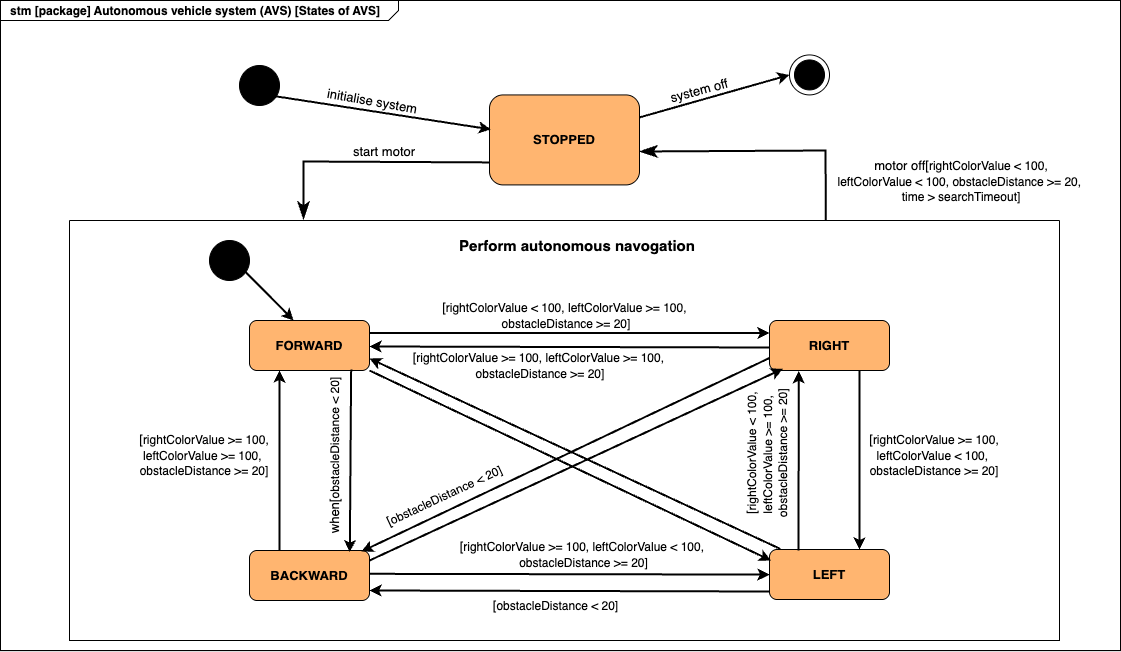

The diagram above was exported from draw.io. Its source (the exported page's mxGraphModel, read from the mxfile embedded in the PNG):
<mxGraphModel dx="1189" dy="967" grid="1" gridSize="10" guides="1" tooltips="1" connect="1" arrows="1" fold="1" page="1" pageScale="1.5" pageWidth="1169" pageHeight="826" background="none" math="0" shadow="0">
  <root>
    <mxCell id="0" style=";html=1;" />
    <mxCell id="1" style=";html=1;" parent="0" />
    <mxCell id="1672d66443f91eb5-1" value="&lt;p style=&quot;margin: 0px ; margin-top: 4px ; margin-left: 10px ; text-align: left&quot;&gt;&lt;font style=&quot;color: light-dark(rgb(0, 0, 0), rgb(0, 0, 0));&quot;&gt;stm [package] Autonomous vehicle system (AVS) [States of AVS]&lt;/font&gt;&lt;/p&gt;" style="html=1;strokeWidth=1;shape=mxgraph.sysml.package;html=1;overflow=fill;whiteSpace=wrap;fillColor=light-dark(#FFFFFF,#FFFFFF);gradientColor=none;fontSize=12;align=center;labelX=398.71;strokeColor=light-dark(#000000,#000000);labelPosition=center;verticalLabelPosition=middle;verticalAlign=middle;fontStyle=1;perimeterSpacing=5;" parent="1" vertex="1">
      <mxGeometry x="91" y="220" width="1120" height="650" as="geometry" />
    </mxCell>
    <mxCell id="8eFWPgKYQdGRew3rwQAZ-91" value="" style="shape=ellipse;html=1;fillColor=strokeColor;fontSize=18;fontColor=#ffffff;strokeColor=light-dark(#000000,#000000);" vertex="1" parent="1">
      <mxGeometry x="330" y="285" width="40" height="40" as="geometry" />
    </mxCell>
    <mxCell id="8eFWPgKYQdGRew3rwQAZ-95" value="" style="shape=mxgraph.sysml.actFinal;html=1;verticalLabelPosition=bottom;labelBackgroundColor=#ffffff;verticalAlign=top;strokeColor=light-dark(#000000,#000000);fillColor=light-dark(#FFFFFF,#FFFFFF);" vertex="1" parent="1">
      <mxGeometry x="880" y="274.41" width="40" height="40" as="geometry" />
    </mxCell>
    <mxCell id="8eFWPgKYQdGRew3rwQAZ-109" value="&lt;span style=&quot;font-size: 13px;&quot;&gt;&lt;b&gt;STOPPED&lt;/b&gt;&lt;/span&gt;" style="shape=rect;rounded=1;html=1;whiteSpace=wrap;align=center;fillColor=light-dark(#FFFFFF,#FFB570);strokeColor=light-dark(#000000,#000000);fontColor=light-dark(#000000,#000000);" vertex="1" parent="1">
      <mxGeometry x="580" y="314.41" width="150" height="90" as="geometry" />
    </mxCell>
    <mxCell id="8eFWPgKYQdGRew3rwQAZ-111" value="" style="endArrow=classic;html=1;rounded=0;strokeColor=light-dark(#000000,#000000);exitX=0.889;exitY=0.768;exitDx=0;exitDy=0;strokeWidth=2;exitPerimeter=0;entryX=0.009;entryY=0.383;entryDx=0;entryDy=0;entryPerimeter=0;" edge="1" parent="1" source="8eFWPgKYQdGRew3rwQAZ-91" target="8eFWPgKYQdGRew3rwQAZ-109">
      <mxGeometry width="50" height="50" relative="1" as="geometry">
        <mxPoint x="570" y="560" as="sourcePoint" />
        <mxPoint x="540" y="344" as="targetPoint" />
      </mxGeometry>
    </mxCell>
    <mxCell id="8eFWPgKYQdGRew3rwQAZ-128" value="initialise system&amp;nbsp;" style="text;html=1;align=center;verticalAlign=middle;whiteSpace=wrap;rounded=0;fontColor=light-dark(#000000,#000000);rotation=10;fontSize=13;" vertex="1" parent="1">
      <mxGeometry x="405" y="306" width="120" height="30" as="geometry" />
    </mxCell>
    <mxCell id="8eFWPgKYQdGRew3rwQAZ-168" value="" style="html=1;verticalAlign=bottom;labelBackgroundColor=none;endArrow=classicThin;endFill=1;rounded=0;strokeColor=light-dark(#000000,#000000);strokeWidth=2;align=center;fontFamily=Helvetica;fontSize=11;fontColor=light-dark(#000000,#000000);edgeStyle=none;endSize=12;exitX=0;exitY=0.75;exitDx=0;exitDy=0;" edge="1" parent="1" source="8eFWPgKYQdGRew3rwQAZ-109">
      <mxGeometry width="160" relative="1" as="geometry">
        <mxPoint x="538.7" y="381.10000000000014" as="sourcePoint" />
        <mxPoint x="394" y="439" as="targetPoint" />
        <Array as="points">
          <mxPoint x="394" y="381" />
        </Array>
      </mxGeometry>
    </mxCell>
    <mxCell id="8eFWPgKYQdGRew3rwQAZ-185" value="" style="swimlane;startSize=0;strokeColor=light-dark(#000000,#000000);align=center;verticalAlign=top;fontFamily=Helvetica;fontSize=11;fontColor=light-dark(#000000,#000000);labelBackgroundColor=#ffffff;fillColor=strokeColor;" vertex="1" parent="1">
      <mxGeometry x="160" y="440" width="990" height="420" as="geometry" />
    </mxCell>
    <mxCell id="8eFWPgKYQdGRew3rwQAZ-187" value="Perform autonomous navogation" style="text;html=1;align=center;verticalAlign=middle;whiteSpace=wrap;rounded=0;fontFamily=Helvetica;fontSize=15;fontColor=light-dark(#000000,#000000);labelBackgroundColor=light-dark(#FFFFFF,transparent);rotation=0;fontStyle=1" vertex="1" parent="8eFWPgKYQdGRew3rwQAZ-185">
      <mxGeometry x="367.5" y="10" width="280" height="30" as="geometry" />
    </mxCell>
    <mxCell id="8eFWPgKYQdGRew3rwQAZ-169" value="&lt;div style=&quot;text-align: center;&quot;&gt;&lt;span style=&quot;text-align: start; background-color: light-dark(rgb(255, 255, 255), transparent); text-wrap-mode: nowrap;&quot;&gt;[&lt;/span&gt;&lt;span style=&quot;font-size: 12px; text-align: start; background-color: light-dark(rgb(255, 255, 255), transparent);&quot;&gt;rightColorValue &amp;gt;= 100,&lt;/span&gt;&lt;/div&gt;&lt;div style=&quot;text-wrap-mode: nowrap;&quot;&gt;&lt;span style=&quot;font-size: 12px; text-align: start; text-wrap-mode: wrap;&quot;&gt;leftColorValue &amp;gt;= 100,&amp;nbsp;&lt;/span&gt;&lt;/div&gt;&lt;div style=&quot;text-wrap-mode: nowrap;&quot;&gt;&lt;span style=&quot;font-size: 12px; text-align: start; text-wrap-mode: wrap;&quot;&gt;obstacleDistance &amp;gt;= 20]&lt;/span&gt;&lt;/div&gt;" style="text;html=1;align=center;verticalAlign=middle;whiteSpace=wrap;rounded=0;fontFamily=Helvetica;fontSize=13;fontColor=light-dark(#000000,#000000);labelBackgroundColor=light-dark(#FFFFFF,transparent);rotation=0;" vertex="1" parent="8eFWPgKYQdGRew3rwQAZ-185">
      <mxGeometry x="30" y="220" width="210" height="30" as="geometry" />
    </mxCell>
    <mxCell id="8eFWPgKYQdGRew3rwQAZ-204" value="&lt;span style=&quot;font-size: 13px;&quot;&gt;&lt;b&gt;LEFT&lt;/b&gt;&lt;/span&gt;" style="shape=rect;rounded=1;html=1;whiteSpace=wrap;align=center;fillColor=light-dark(#FFFFFF,#FFB570);strokeColor=light-dark(#000000,#000000);fontColor=light-dark(#000000,#000000);" vertex="1" parent="8eFWPgKYQdGRew3rwQAZ-185">
      <mxGeometry x="700" y="329" width="120" height="50" as="geometry" />
    </mxCell>
    <mxCell id="8eFWPgKYQdGRew3rwQAZ-205" value="" style="endArrow=classic;html=1;rounded=0;strokeColor=light-dark(#000000,#000000);strokeWidth=2;entryX=0.169;entryY=1.073;entryDx=0;entryDy=0;entryPerimeter=0;" edge="1" parent="8eFWPgKYQdGRew3rwQAZ-185">
      <mxGeometry width="50" height="50" relative="1" as="geometry">
        <mxPoint x="729" y="330" as="sourcePoint" />
        <mxPoint x="729.2800000000002" y="150.64999999999986" as="targetPoint" />
      </mxGeometry>
    </mxCell>
    <mxCell id="8eFWPgKYQdGRew3rwQAZ-206" value="" style="endArrow=classic;html=1;rounded=0;strokeColor=light-dark(#000000,#000000);exitX=0.25;exitY=0;exitDx=0;exitDy=0;strokeWidth=2;entryX=0.75;entryY=0;entryDx=0;entryDy=0;" edge="1" parent="8eFWPgKYQdGRew3rwQAZ-185" target="8eFWPgKYQdGRew3rwQAZ-204">
      <mxGeometry width="50" height="50" relative="1" as="geometry">
        <mxPoint x="790" y="150" as="sourcePoint" />
        <mxPoint x="790" y="289" as="targetPoint" />
        <Array as="points">
          <mxPoint x="790" y="230" />
        </Array>
      </mxGeometry>
    </mxCell>
    <mxCell id="8eFWPgKYQdGRew3rwQAZ-207" value="&lt;div style=&quot;text-align: center;&quot;&gt;&lt;span style=&quot;text-align: start; background-color: light-dark(rgb(255, 255, 255), transparent); text-wrap-mode: nowrap;&quot;&gt;when[&lt;/span&gt;&lt;span style=&quot;font-size: 12px; text-align: start; background-color: light-dark(rgb(255, 255, 255), transparent);&quot;&gt;obstacleDistance &amp;lt; 20]&lt;/span&gt;&lt;/div&gt;" style="text;html=1;align=center;verticalAlign=middle;whiteSpace=wrap;rounded=0;fontFamily=Helvetica;fontSize=13;fontColor=light-dark(#000000,#000000);labelBackgroundColor=light-dark(#FFFFFF,transparent);rotation=-90;" vertex="1" parent="8eFWPgKYQdGRew3rwQAZ-185">
      <mxGeometry x="177" y="220" width="175" height="30" as="geometry" />
    </mxCell>
    <mxCell id="8eFWPgKYQdGRew3rwQAZ-210" value="" style="endArrow=classic;html=1;rounded=0;strokeColor=light-dark(#000000,#000000);exitX=1;exitY=0.25;exitDx=0;exitDy=0;strokeWidth=2;entryX=0;entryY=0.25;entryDx=0;entryDy=0;" edge="1" parent="8eFWPgKYQdGRew3rwQAZ-185">
      <mxGeometry width="50" height="50" relative="1" as="geometry">
        <mxPoint x="700" y="127" as="sourcePoint" />
        <mxPoint x="300" y="126" as="targetPoint" />
      </mxGeometry>
    </mxCell>
    <mxCell id="8eFWPgKYQdGRew3rwQAZ-211" value="&lt;span style=&quot;font-size: 13px;&quot;&gt;&lt;b&gt;RIGHT&lt;/b&gt;&lt;/span&gt;" style="shape=rect;rounded=1;html=1;whiteSpace=wrap;align=center;fillColor=light-dark(#FFFFFF,#FFB570);strokeColor=light-dark(#000000,#000000);fontColor=light-dark(#000000,#000000);" vertex="1" parent="8eFWPgKYQdGRew3rwQAZ-185">
      <mxGeometry x="700" y="100" width="120" height="50" as="geometry" />
    </mxCell>
    <mxCell id="8eFWPgKYQdGRew3rwQAZ-212" value="" style="endArrow=classic;html=1;rounded=0;strokeColor=light-dark(#000000,#000000);exitX=1;exitY=0.25;exitDx=0;exitDy=0;strokeWidth=2;entryX=0;entryY=0.25;entryDx=0;entryDy=0;" edge="1" parent="8eFWPgKYQdGRew3rwQAZ-185">
      <mxGeometry width="50" height="50" relative="1" as="geometry">
        <mxPoint x="300" y="353.33" as="sourcePoint" />
        <mxPoint x="700" y="354.08" as="targetPoint" />
      </mxGeometry>
    </mxCell>
    <mxCell id="8eFWPgKYQdGRew3rwQAZ-213" value="" style="endArrow=classic;html=1;rounded=0;strokeColor=light-dark(#000000,#000000);exitX=1;exitY=0.25;exitDx=0;exitDy=0;strokeWidth=2;entryX=0;entryY=0.25;entryDx=0;entryDy=0;" edge="1" parent="8eFWPgKYQdGRew3rwQAZ-185">
      <mxGeometry width="50" height="50" relative="1" as="geometry">
        <mxPoint x="700" y="371" as="sourcePoint" />
        <mxPoint x="300" y="370" as="targetPoint" />
      </mxGeometry>
    </mxCell>
    <mxCell id="8eFWPgKYQdGRew3rwQAZ-216" value="&lt;div style=&quot;text-align: center;&quot;&gt;&lt;span style=&quot;text-align: start; background-color: light-dark(rgb(255, 255, 255), transparent); text-wrap-mode: nowrap;&quot;&gt;[&lt;/span&gt;&lt;span style=&quot;font-size: 12px; text-align: start; background-color: light-dark(rgb(255, 255, 255), transparent);&quot;&gt;rightColorValue &amp;gt;= 100,&amp;nbsp;&lt;/span&gt;&lt;span style=&quot;font-size: 12px; text-align: start; background-color: light-dark(rgb(255, 255, 255), transparent);&quot;&gt;leftColorValue &amp;gt;= 100,&amp;nbsp;&lt;/span&gt;&lt;/div&gt;&lt;div style=&quot;text-wrap-mode: nowrap;&quot;&gt;&lt;span style=&quot;font-size: 12px; text-align: start; text-wrap-mode: wrap;&quot;&gt;obstacleDistance &amp;gt;= 20]&lt;/span&gt;&lt;/div&gt;" style="text;html=1;align=center;verticalAlign=middle;whiteSpace=wrap;rounded=0;fontFamily=Helvetica;fontSize=13;fontColor=light-dark(#000000,#000000);labelBackgroundColor=light-dark(#FFFFFF,transparent);rotation=0;" vertex="1" parent="8eFWPgKYQdGRew3rwQAZ-185">
      <mxGeometry x="314" y="130" width="313.5" height="30" as="geometry" />
    </mxCell>
    <mxCell id="8eFWPgKYQdGRew3rwQAZ-218" value="&lt;div style=&quot;text-align: center;&quot;&gt;&lt;span style=&quot;text-align: start; background-color: light-dark(rgb(255, 255, 255), transparent); text-wrap-mode: nowrap;&quot;&gt;[&lt;/span&gt;&lt;span style=&quot;font-size: 12px; text-align: start; background-color: light-dark(rgb(255, 255, 255), transparent);&quot;&gt;rightColorValue &amp;gt;= 100,&amp;nbsp;&lt;/span&gt;&lt;span style=&quot;font-size: 12px; text-align: start; background-color: light-dark(rgb(255, 255, 255), transparent);&quot;&gt;leftColorValue &amp;lt; 100,&amp;nbsp;&lt;/span&gt;&lt;/div&gt;&lt;div style=&quot;text-wrap-mode: nowrap;&quot;&gt;&lt;span style=&quot;font-size: 12px; text-align: start; text-wrap-mode: wrap;&quot;&gt;obstacleDistance &amp;gt;= 20]&lt;/span&gt;&lt;/div&gt;" style="text;html=1;align=center;verticalAlign=middle;whiteSpace=wrap;rounded=0;fontFamily=Helvetica;fontSize=13;fontColor=light-dark(#000000,#000000);labelBackgroundColor=light-dark(#FFFFFF,transparent);rotation=0;" vertex="1" parent="8eFWPgKYQdGRew3rwQAZ-185">
      <mxGeometry x="373.5" y="319" width="282.5" height="30" as="geometry" />
    </mxCell>
    <mxCell id="8eFWPgKYQdGRew3rwQAZ-219" value="&lt;div style=&quot;text-align: center;&quot;&gt;&lt;span style=&quot;text-align: start; background-color: light-dark(rgb(255, 255, 255), transparent); text-wrap-mode: nowrap;&quot;&gt;[&lt;/span&gt;&lt;span style=&quot;font-size: 12px; text-align: start; background-color: light-dark(rgb(255, 255, 255), transparent);&quot;&gt;rightColorValue &amp;gt;= 100,&lt;/span&gt;&lt;/div&gt;&lt;div style=&quot;text-wrap-mode: nowrap;&quot;&gt;&lt;span style=&quot;font-size: 12px; text-align: start; text-wrap-mode: wrap;&quot;&gt;leftColorValue &amp;lt; 100,&amp;nbsp;&lt;/span&gt;&lt;/div&gt;&lt;div style=&quot;text-wrap-mode: nowrap;&quot;&gt;&lt;span style=&quot;font-size: 12px; text-align: start; text-wrap-mode: wrap;&quot;&gt;obstacleDistance &amp;gt;= 20]&lt;/span&gt;&lt;/div&gt;" style="text;html=1;align=center;verticalAlign=middle;whiteSpace=wrap;rounded=0;fontFamily=Helvetica;fontSize=13;fontColor=light-dark(#000000,#000000);labelBackgroundColor=light-dark(#FFFFFF,transparent);rotation=0;" vertex="1" parent="8eFWPgKYQdGRew3rwQAZ-185">
      <mxGeometry x="760" y="220" width="210" height="30" as="geometry" />
    </mxCell>
    <mxCell id="8eFWPgKYQdGRew3rwQAZ-198" value="&lt;span style=&quot;font-size: 13px;&quot;&gt;&lt;b&gt;FORWARD&lt;/b&gt;&lt;/span&gt;" style="shape=rect;rounded=1;html=1;whiteSpace=wrap;align=center;fillColor=light-dark(#FFFFFF,#FFB570);strokeColor=light-dark(#000000,#000000);fontColor=light-dark(#000000,#000000);" vertex="1" parent="8eFWPgKYQdGRew3rwQAZ-185">
      <mxGeometry x="180" y="100" width="120" height="50" as="geometry" />
    </mxCell>
    <mxCell id="8eFWPgKYQdGRew3rwQAZ-209" value="" style="endArrow=classic;html=1;rounded=0;strokeColor=light-dark(#000000,#000000);exitX=1;exitY=0.25;exitDx=0;exitDy=0;strokeWidth=2;entryX=0;entryY=0.25;entryDx=0;entryDy=0;" edge="1" parent="8eFWPgKYQdGRew3rwQAZ-185" source="8eFWPgKYQdGRew3rwQAZ-198" target="8eFWPgKYQdGRew3rwQAZ-211">
      <mxGeometry width="50" height="50" relative="1" as="geometry">
        <mxPoint x="460" y="130" as="sourcePoint" />
        <mxPoint x="700" y="153.75" as="targetPoint" />
      </mxGeometry>
    </mxCell>
    <mxCell id="8eFWPgKYQdGRew3rwQAZ-220" value="&lt;div style=&quot;text-align: center;&quot;&gt;&lt;span style=&quot;background-color: light-dark(rgb(255, 255, 255), transparent); text-wrap-mode: nowrap; text-align: start;&quot;&gt;[&lt;/span&gt;&lt;span style=&quot;background-color: light-dark(rgb(255, 255, 255), transparent); font-size: 12px; text-align: start;&quot;&gt;obstacleDistance &amp;lt; 20]&lt;/span&gt;&lt;/div&gt;" style="text;html=1;align=center;verticalAlign=middle;whiteSpace=wrap;rounded=0;fontFamily=Helvetica;fontSize=13;fontColor=light-dark(#000000,#000000);labelBackgroundColor=light-dark(#FFFFFF,transparent);rotation=0;" vertex="1" parent="8eFWPgKYQdGRew3rwQAZ-185">
      <mxGeometry x="399" y="370" width="175" height="30" as="geometry" />
    </mxCell>
    <mxCell id="8eFWPgKYQdGRew3rwQAZ-223" value="&lt;div style=&quot;text-align: center;&quot;&gt;&lt;span style=&quot;text-align: start; background-color: light-dark(rgb(255, 255, 255), transparent); text-wrap-mode: nowrap;&quot;&gt;[&lt;/span&gt;&lt;span style=&quot;font-size: 12px; text-align: start; background-color: light-dark(rgb(255, 255, 255), transparent);&quot;&gt;rightColorValue &amp;lt; 100,&lt;/span&gt;&lt;/div&gt;&lt;div style=&quot;text-wrap-mode: nowrap;&quot;&gt;&lt;span style=&quot;font-size: 12px; text-align: start; text-wrap-mode: wrap;&quot;&gt;leftColorValue &amp;gt;= 100,&amp;nbsp;&lt;/span&gt;&lt;/div&gt;&lt;div style=&quot;text-wrap-mode: nowrap;&quot;&gt;&lt;span style=&quot;font-size: 12px; text-align: start; text-wrap-mode: wrap;&quot;&gt;obstacleDistance &amp;gt;= 20]&lt;/span&gt;&lt;/div&gt;" style="text;html=1;align=center;verticalAlign=middle;whiteSpace=wrap;rounded=0;fontFamily=Helvetica;fontSize=13;fontColor=light-dark(#000000,#000000);labelBackgroundColor=light-dark(#FFFFFF,transparent);rotation=-90;" vertex="1" parent="8eFWPgKYQdGRew3rwQAZ-185">
      <mxGeometry x="631.5" y="218" width="132.5" height="30" as="geometry" />
    </mxCell>
    <mxCell id="8eFWPgKYQdGRew3rwQAZ-224" value="" style="endArrow=classic;html=1;rounded=0;strokeColor=light-dark(#000000,#000000);strokeWidth=2;exitX=0.089;exitY=-0.013;exitDx=0;exitDy=0;exitPerimeter=0;" edge="1" parent="8eFWPgKYQdGRew3rwQAZ-185" source="8eFWPgKYQdGRew3rwQAZ-204">
      <mxGeometry width="50" height="50" relative="1" as="geometry">
        <mxPoint x="700" y="330" as="sourcePoint" />
        <mxPoint x="300" y="138" as="targetPoint" />
      </mxGeometry>
    </mxCell>
    <mxCell id="8eFWPgKYQdGRew3rwQAZ-225" value="" style="endArrow=classic;html=1;rounded=0;strokeColor=light-dark(#000000,#000000);exitX=1;exitY=1;exitDx=0;exitDy=0;strokeWidth=2;entryX=0.925;entryY=0.993;entryDx=0;entryDy=0;entryPerimeter=0;" edge="1" parent="8eFWPgKYQdGRew3rwQAZ-185" source="8eFWPgKYQdGRew3rwQAZ-198">
      <mxGeometry width="50" height="50" relative="1" as="geometry">
        <mxPoint x="292.5" y="161" as="sourcePoint" />
        <mxPoint x="701.5" y="340" as="targetPoint" />
      </mxGeometry>
    </mxCell>
    <mxCell id="8eFWPgKYQdGRew3rwQAZ-228" value="&lt;div style=&quot;text-align: center;&quot;&gt;&lt;span style=&quot;text-align: start; background-color: light-dark(rgb(255, 255, 255), transparent); text-wrap-mode: nowrap;&quot;&gt;[&lt;/span&gt;&lt;span style=&quot;font-size: 12px; text-align: start; background-color: light-dark(rgb(255, 255, 255), transparent);&quot;&gt;obstacleDistance &amp;lt; 20]&lt;/span&gt;&lt;/div&gt;" style="text;html=1;align=center;verticalAlign=middle;whiteSpace=wrap;rounded=0;fontFamily=Helvetica;fontSize=13;fontColor=light-dark(#000000,#000000);labelBackgroundColor=light-dark(#FFFFFF,transparent);rotation=-25;" vertex="1" parent="8eFWPgKYQdGRew3rwQAZ-185">
      <mxGeometry x="310" y="260" width="130" height="30" as="geometry" />
    </mxCell>
    <mxCell id="8eFWPgKYQdGRew3rwQAZ-186" value="&lt;span style=&quot;text-wrap-mode: nowrap;&quot;&gt;start motor&lt;/span&gt;&lt;span style=&quot;font-size: 12px; text-align: start;&quot;&gt;&lt;br&gt;&lt;/span&gt;" style="text;html=1;align=center;verticalAlign=middle;whiteSpace=wrap;rounded=0;fontFamily=Helvetica;fontSize=13;fontColor=light-dark(#000000,#000000);labelBackgroundColor=light-dark(#FFFFFF,transparent);rotation=0;" vertex="1" parent="1">
      <mxGeometry x="415" y="356" width="120" height="30" as="geometry" />
    </mxCell>
    <mxCell id="8eFWPgKYQdGRew3rwQAZ-188" value="" style="shape=ellipse;html=1;fillColor=strokeColor;fontSize=18;fontColor=#ffffff;strokeColor=light-dark(#000000,#000000);" vertex="1" parent="1">
      <mxGeometry x="300" y="460" width="40" height="40" as="geometry" />
    </mxCell>
    <mxCell id="8eFWPgKYQdGRew3rwQAZ-199" value="" style="endArrow=classic;html=1;rounded=0;strokeColor=light-dark(#000000,#000000);exitX=0.25;exitY=0;exitDx=0;exitDy=0;strokeWidth=2;entryX=0.25;entryY=1;entryDx=0;entryDy=0;" edge="1" parent="1" source="8eFWPgKYQdGRew3rwQAZ-200" target="8eFWPgKYQdGRew3rwQAZ-198">
      <mxGeometry width="50" height="50" relative="1" as="geometry">
        <mxPoint x="300" y="730" as="sourcePoint" />
        <mxPoint x="515" y="763" as="targetPoint" />
      </mxGeometry>
    </mxCell>
    <mxCell id="8eFWPgKYQdGRew3rwQAZ-200" value="&lt;span style=&quot;font-size: 13px;&quot;&gt;&lt;b&gt;BACKWARD&lt;/b&gt;&lt;/span&gt;" style="shape=rect;rounded=1;html=1;whiteSpace=wrap;align=center;fillColor=light-dark(#FFFFFF,#FFB570);strokeColor=light-dark(#000000,#000000);fontColor=light-dark(#000000,#000000);" vertex="1" parent="1">
      <mxGeometry x="340" y="770" width="120" height="50" as="geometry" />
    </mxCell>
    <mxCell id="8eFWPgKYQdGRew3rwQAZ-217" value="&lt;div style=&quot;text-align: center;&quot;&gt;&lt;span style=&quot;text-align: start; background-color: light-dark(rgb(255, 255, 255), transparent); text-wrap-mode: nowrap;&quot;&gt;[&lt;/span&gt;&lt;span style=&quot;font-size: 12px; text-align: start; background-color: light-dark(rgb(255, 255, 255), transparent);&quot;&gt;rightColorValue &amp;lt; 100,&amp;nbsp;&lt;/span&gt;&lt;span style=&quot;font-size: 12px; text-align: start; background-color: light-dark(rgb(255, 255, 255), transparent);&quot;&gt;leftColorValue &amp;gt;= 100,&amp;nbsp;&lt;/span&gt;&lt;/div&gt;&lt;div style=&quot;text-wrap-mode: nowrap;&quot;&gt;&lt;span style=&quot;font-size: 12px; text-align: start; text-wrap-mode: wrap;&quot;&gt;obstacleDistance &amp;gt;= 20]&lt;/span&gt;&lt;/div&gt;" style="text;html=1;align=center;verticalAlign=middle;whiteSpace=wrap;rounded=0;fontFamily=Helvetica;fontSize=13;fontColor=light-dark(#000000,#000000);labelBackgroundColor=light-dark(#FFFFFF,transparent);rotation=0;" vertex="1" parent="1">
      <mxGeometry x="437" y="520" width="440" height="30" as="geometry" />
    </mxCell>
    <mxCell id="8eFWPgKYQdGRew3rwQAZ-201" value="" style="endArrow=classic;html=1;rounded=0;strokeColor=light-dark(#000000,#000000);exitX=0.847;exitY=0.94;exitDx=0;exitDy=0;strokeWidth=2;entryX=0.836;entryY=-0.007;entryDx=0;entryDy=0;exitPerimeter=0;entryPerimeter=0;" edge="1" parent="1">
      <mxGeometry width="50" height="50" relative="1" as="geometry">
        <mxPoint x="441.6400000000001" y="589" as="sourcePoint" />
        <mxPoint x="440.31999999999994" y="771.6499999999999" as="targetPoint" />
      </mxGeometry>
    </mxCell>
    <mxCell id="8eFWPgKYQdGRew3rwQAZ-226" value="" style="endArrow=classic;html=1;rounded=0;strokeColor=light-dark(#000000,#000000);strokeWidth=2;entryX=0.111;entryY=0.967;entryDx=0;entryDy=0;entryPerimeter=0;" edge="1" parent="1" target="8eFWPgKYQdGRew3rwQAZ-211">
      <mxGeometry width="50" height="50" relative="1" as="geometry">
        <mxPoint x="460" y="780" as="sourcePoint" />
        <mxPoint x="760" y="620" as="targetPoint" />
      </mxGeometry>
    </mxCell>
    <mxCell id="8eFWPgKYQdGRew3rwQAZ-227" value="" style="endArrow=classic;html=1;rounded=0;strokeColor=light-dark(#000000,#000000);strokeWidth=2;entryX=0.933;entryY=0.02;entryDx=0;entryDy=0;entryPerimeter=0;exitX=0;exitY=0.75;exitDx=0;exitDy=0;" edge="1" parent="1" source="8eFWPgKYQdGRew3rwQAZ-211" target="8eFWPgKYQdGRew3rwQAZ-200">
      <mxGeometry width="50" height="50" relative="1" as="geometry">
        <mxPoint x="850" y="574" as="sourcePoint" />
        <mxPoint x="443" y="764" as="targetPoint" />
      </mxGeometry>
    </mxCell>
    <mxCell id="8eFWPgKYQdGRew3rwQAZ-229" value="" style="html=1;verticalAlign=bottom;labelBackgroundColor=none;endArrow=classicThin;endFill=1;rounded=0;strokeColor=light-dark(#000000,#000000);strokeWidth=2;align=center;fontFamily=Helvetica;fontSize=11;fontColor=light-dark(#000000,#000000);edgeStyle=none;endSize=12;exitX=0.764;exitY=0;exitDx=0;exitDy=0;exitPerimeter=0;" edge="1" parent="1" source="8eFWPgKYQdGRew3rwQAZ-185">
      <mxGeometry width="160" relative="1" as="geometry">
        <mxPoint x="915.9999999999995" y="428" as="sourcePoint" />
        <mxPoint x="729.9999999999995" y="371" as="targetPoint" />
        <Array as="points">
          <mxPoint x="915.9999999999995" y="370" />
        </Array>
      </mxGeometry>
    </mxCell>
    <mxCell id="8eFWPgKYQdGRew3rwQAZ-230" value="&lt;div style=&quot;text-align: center;&quot;&gt;&lt;span style=&quot;text-align: start; text-wrap-mode: nowrap;&quot;&gt;motor off[&lt;/span&gt;&lt;span style=&quot;font-size: 12px; text-align: start;&quot;&gt;rightColorValue &amp;lt; 100,&lt;/span&gt;&lt;/div&gt;&lt;div style=&quot;text-wrap-mode: nowrap;&quot;&gt;&lt;span style=&quot;font-size: 12px; text-align: start; text-wrap-mode: wrap;&quot;&gt;leftColorValue &amp;lt; 100,&amp;nbsp;&lt;/span&gt;&lt;span style=&quot;background-color: transparent; text-wrap-mode: wrap; font-size: 12px; text-align: start;&quot;&gt;obstacleDistance &amp;gt;= 20,&amp;nbsp;&lt;/span&gt;&lt;/div&gt;&lt;div style=&quot;text-wrap-mode: nowrap;&quot;&gt;&lt;span style=&quot;background-color: transparent; text-wrap-mode: wrap; font-size: 12px;&quot;&gt;time &amp;gt; searchTimeout]&lt;/span&gt;&lt;/div&gt;" style="text;html=1;align=center;verticalAlign=middle;whiteSpace=wrap;rounded=0;fontFamily=Helvetica;fontSize=13;fontColor=light-dark(#000000,#000000);labelBackgroundColor=none;rotation=0;" vertex="1" parent="1">
      <mxGeometry x="914" y="386" width="276" height="30" as="geometry" />
    </mxCell>
    <mxCell id="8eFWPgKYQdGRew3rwQAZ-233" value="" style="endArrow=classic;html=1;rounded=0;strokeColor=light-dark(#000000,#000000);exitX=1;exitY=0.25;exitDx=0;exitDy=0;strokeWidth=2;entryX=0;entryY=0.5;entryDx=0;entryDy=0;entryPerimeter=0;" edge="1" parent="1" source="8eFWPgKYQdGRew3rwQAZ-109" target="8eFWPgKYQdGRew3rwQAZ-95">
      <mxGeometry width="50" height="50" relative="1" as="geometry">
        <mxPoint x="670" y="292" as="sourcePoint" />
        <mxPoint x="885" y="325" as="targetPoint" />
      </mxGeometry>
    </mxCell>
    <mxCell id="8eFWPgKYQdGRew3rwQAZ-234" value="system off" style="text;html=1;align=center;verticalAlign=middle;whiteSpace=wrap;rounded=0;fontColor=light-dark(#000000,#000000);rotation=-15;fontSize=13;" vertex="1" parent="1">
      <mxGeometry x="730" y="295" width="120" height="30" as="geometry" />
    </mxCell>
    <mxCell id="8eFWPgKYQdGRew3rwQAZ-235" value="" style="endArrow=classic;html=1;rounded=0;strokeColor=light-dark(#000000,#000000);strokeWidth=2;entryX=0.367;entryY=0;entryDx=0;entryDy=0;entryPerimeter=0;exitX=0.893;exitY=0.776;exitDx=0;exitDy=0;exitPerimeter=0;" edge="1" parent="1" source="8eFWPgKYQdGRew3rwQAZ-188" target="8eFWPgKYQdGRew3rwQAZ-198">
      <mxGeometry width="50" height="50" relative="1" as="geometry">
        <mxPoint x="340" y="490" as="sourcePoint" />
        <mxPoint x="545" y="513" as="targetPoint" />
      </mxGeometry>
    </mxCell>
  </root>
</mxGraphModel>